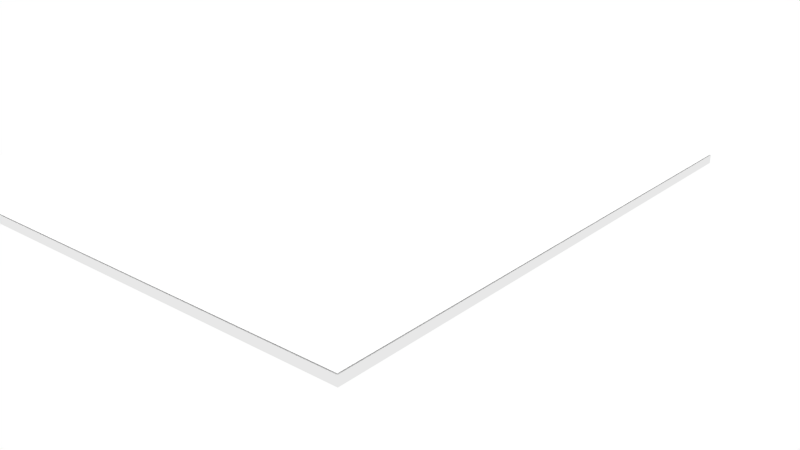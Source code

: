 # Source: square.blend  (saved by Blender 2.71.0; exported with 4.5.12 LTS)
import bpy
from mathutils import Matrix  # noqa: F401  (used for matrix-valued properties, if any)

bpy.ops.wm.read_factory_settings(use_empty=True)
scene = bpy.context.scene
scene.name = 'Scene'

# ---- collections
col_collection_1 = bpy.data.collections.new('Collection 1'); scene.collection.children.link(col_collection_1)

# ---- materials (node trees are filled in below, after node groups)
mat_material = bpy.data.materials.new('Material')
mat_material.alpha_threshold = 0.0
mat_material.use_transparent_shadow = False
mat_material.roughness = 0.5
mat_material.line_color = (0.0, 0.0, 0.0, 1.0)
mat_material_003 = bpy.data.materials.new('Material.003')
mat_material_003.alpha_threshold = 0.0
mat_material_003.use_transparent_shadow = False
mat_material_003.roughness = 0.5
mat_material_003.line_color = (0.0, 0.0, 0.0, 1.0)

# ---- material node trees

# ---- world
world_world = bpy.data.worlds.new('World'); scene.world = world_world
world_world.color = (1.0, 1.0, 1.0)
world_world.use_sun_shadow = False
world_world.sun_shadow_jitter_overblur = 0.0
world_world.cycles.sampling_method = 'MANUAL'
world_world.cycles.sample_map_resolution = 256

# ---- cameras
cam_camera = bpy.data.cameras.new('Camera')
cam_camera.clip_end = 100.0
cam_camera.lens = 35.0
cam_camera.sensor_width = 32.0
cam_camera.sensor_height = 18.0
cam_camera.dof.focus_distance = 0.0
cam_camera.dof.aperture_fstop = 128.0

# ---- lights
light_hemi = bpy.data.lights.new('Hemi', 'SUN')
light_hemi.transmission_factor = 0.0
light_hemi.angle = 0.1993
light_hemi.energy = 1.0
light_hemi.shadow_buffer_clip_start = 0.5
light_hemi.shadow_soft_size = 0.1
light_hemi.shadow_cascade_max_distance = 1000.0
light_hemi.cycles.use_multiple_importance_sampling = False

# ---- meshes
me_smashing_fulffy_habbi = bpy.data.meshes.new('smashing_fulffy-habbi')
me_smashing_fulffy_habbi.from_pydata([(-97.5, 97.5, -1.501), (97.5, 97.5, -1.501), (-97.5, -97.5, -1.501), (97.5, -97.5, -1.501)], [], [(1, 3, 2), (2, 0, 1)])
_uv = me_smashing_fulffy_habbi.uv_layers.new(name='UVMap')
_uv.uv.foreach_set('vector', [0.0, 0.0, 1.0, 0.0, 1.0, 1.0, 0.0, 0.0, 1.0, 0.0, 1.0, 1.0])
me_smashing_fulffy_habbi.materials.append(mat_material)
me_smashing_fulffy_habbi.use_remesh_preserve_volume = False
me_smashing_fulffy_habbi.use_remesh_preserve_attributes = False
me_smashing_fulffy_habbi.use_mirror_vertex_groups = False
me_smashing_fulffy_habbi.update()
me_smashing_fulffy_habbi_001 = bpy.data.meshes.new('smashing_fulffy-habbi.001')
me_smashing_fulffy_habbi_001.from_pydata([(-97.5, 97.5, -1.501), (-97.5, 97.5, 1.501), (97.5, 97.5, 1.501), (97.5, 97.5, -1.501), (-97.5, -97.5, -1.501), (-97.5, -97.5, 1.501), (97.5, -97.5, -1.501), (97.5, -97.5, 1.501)], [], [(0, 1, 2), (0, 2, 3), (1, 0, 4), (1, 4, 5), (3, 6, 4), (4, 0, 3), (5, 4, 6), (5, 6, 7), (2, 7, 6), (2, 6, 3), (1, 5, 7), (1, 7, 2)])
_uv = me_smashing_fulffy_habbi_001.uv_layers.new(name='UVMap')
_uv.uv.foreach_set('vector', [0.0, 0.0, 1.0, 0.0, 1.0, 1.0, 0.0, 0.0, 1.0, 0.0, 1.0, 1.0, 0.0, 0.0, 1.0, 0.0, 1.0, 1.0, 0.0, 0.0, 1.0, 0.0, 1.0, 1.0, 0.0, 0.0, 1.0, 0.0, 1.0, 1.0, 0.0, 0.0, 1.0, 0.0, 1.0, 1.0, 0.0, 0.0, 1.0, 0.0, 1.0, 1.0, 0.0, 0.0, 1.0, 0.0, 1.0, 1.0, 0.0, 0.0, 1.0, 0.0, 1.0, 1.0, 0.0, 0.0, 1.0, 0.0, 1.0, 1.0, 0.0, 0.0, 1.0, 0.0, 1.0, 1.0, 0.0, 0.0, 1.0, 0.0, 1.0, 1.0])
me_smashing_fulffy_habbi_001.materials.append(mat_material_003)
me_smashing_fulffy_habbi_001.use_remesh_preserve_volume = False
me_smashing_fulffy_habbi_001.use_remesh_preserve_attributes = False
me_smashing_fulffy_habbi_001.use_mirror_vertex_groups = False
me_smashing_fulffy_habbi_001.update()

# ---- objects
ob_camera = bpy.data.objects.new('Camera', cam_camera)
ob_square = bpy.data.objects.new('square', me_smashing_fulffy_habbi)
ob_hemi = bpy.data.objects.new('Hemi', light_hemi)
ob_ground = bpy.data.objects.new('ground', me_smashing_fulffy_habbi_001)

# ---- transforms, parenting, visibility, modifiers, constraints
ob_camera.location = (33.87, -34.2, 16.37)
ob_camera.rotation_euler = (1.187, 0.0, 0.6981)
ob_camera.scale = (5.0, 5.0, 5.0)
ob_camera.lineart.crease_threshold = 0.0
ob_square.location = (-0.08236, -0.08219, 1.012)
ob_square.scale = (0.1646, 0.1646, 0.1646)
ob_square.lineart.crease_threshold = 0.0
ob_hemi.location = (0.08314, 0.007329, 17.18)
ob_hemi.scale = (5.0, 5.0, 5.0)
ob_hemi.lineart.crease_threshold = 0.0
ob_ground.location = (-0.08236, -0.08219, 0.4554)
ob_ground.scale = (0.1646, 0.1646, 0.1646)
ob_ground.lineart.crease_threshold = 0.0

# ---- collection membership
col_collection_1.objects.link(ob_camera)
col_collection_1.objects.link(ob_square)
col_collection_1.objects.link(ob_hemi)
col_collection_1.objects.link(ob_ground)

# ---- scene / render settings (as saved in the file)
scene.camera = ob_camera
scene.frame_start = 1; scene.frame_end = 250; scene.frame_set(1)
scene.render.engine = 'BLENDER_EEVEE_NEXT'
scene.render.resolution_percentage = 50
scene.render.dither_intensity = 0.0
scene.cycles.use_denoising = False
scene.cycles.samples = 10
scene.cycles.sampling_pattern = 'TABULATED_SOBOL'
scene.cycles.light_sampling_threshold = 0.0
scene.cycles.use_adaptive_sampling = False
scene.cycles.use_light_tree = False
scene.cycles.blur_glossy = 0.0
scene.cycles.volume_bounces = 1
scene.cycles.pixel_filter_type = 'GAUSSIAN'
scene.cycles.sample_clamp_indirect = 0.0
scene.view_settings.view_transform = 'Standard'
bpy.context.view_layer.update()

